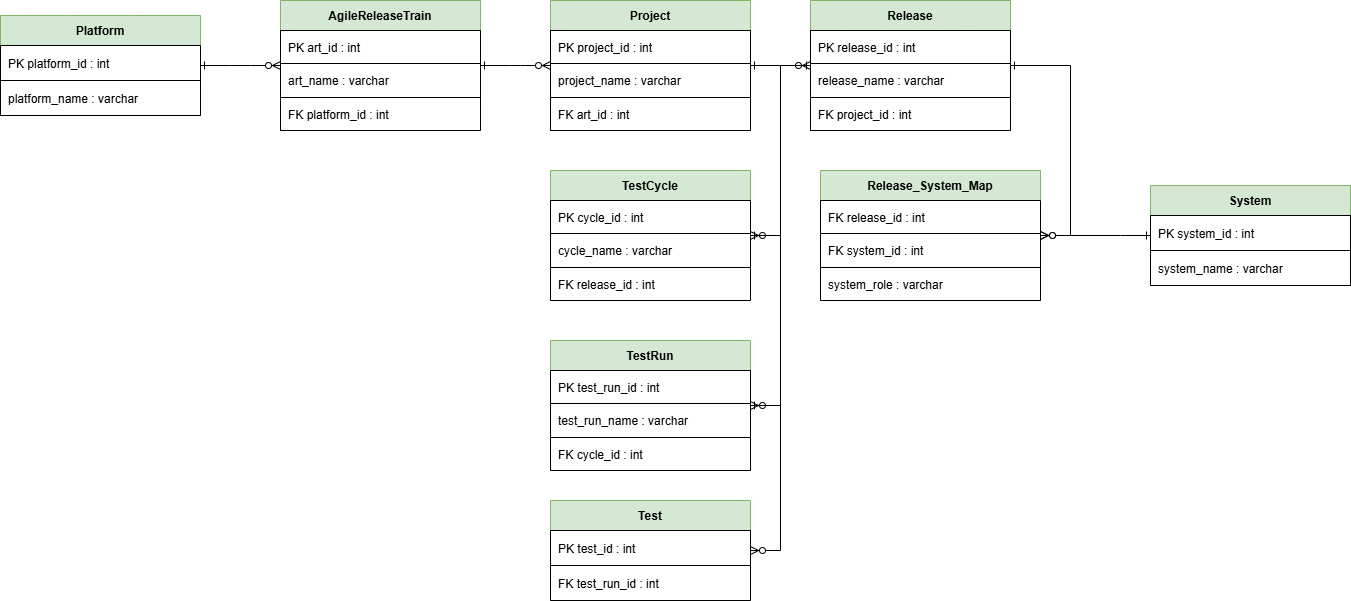

The diagram above was exported from draw.io. Its source (the exported page's mxGraphModel, read from the mxfile embedded in the PNG):
<mxGraphModel dx="1426" dy="785" grid="1" gridSize="10" guides="1" tooltips="1" connect="1" arrows="1" fold="1" page="1" pageScale="1" pageWidth="1600" pageHeight="900" background="#FFFFFF" math="0" shadow="0">
  <root>
    <mxCell id="0" />
    <mxCell id="1" parent="0" />
    <mxCell id="Platform" value="Platform" style="shape=table;startSize=30;childLayout=tableLayout;rowLines=0;fontStyle=1;align=center;rounded=0;labelBackgroundColor=none;fillColor=#d5e8d4;strokeColor=#82b366;" parent="1" vertex="1">
      <mxGeometry x="70" y="115" width="200" height="100" as="geometry" />
    </mxCell>
    <mxCell id="_486kBMGEAMqEpYw8NbH-1" value="PK platform_id : int" style="shape=partialRectangle;fillColor=none;align=left;spacingLeft=6;rounded=0;labelBackgroundColor=none;" parent="Platform" vertex="1">
      <mxGeometry y="30" width="200" height="35" as="geometry" />
    </mxCell>
    <mxCell id="_486kBMGEAMqEpYw8NbH-2" value="platform_name : varchar" style="shape=partialRectangle;fillColor=none;align=left;spacingLeft=6;rounded=0;labelBackgroundColor=none;" parent="Platform" vertex="1">
      <mxGeometry y="65" width="200" height="35" as="geometry" />
    </mxCell>
    <mxCell id="AgileReleaseTrain" value="AgileReleaseTrain" style="shape=table;startSize=30;childLayout=tableLayout;rowLines=0;fontStyle=1;align=center;rounded=0;labelBackgroundColor=none;fillColor=#d5e8d4;strokeColor=#82b366;" parent="1" vertex="1">
      <mxGeometry x="350" y="100" width="200" height="130" as="geometry" />
    </mxCell>
    <mxCell id="_486kBMGEAMqEpYw8NbH-3" value="PK art_id : int" style="shape=partialRectangle;fillColor=none;align=left;spacingLeft=6;rounded=0;labelBackgroundColor=none;" parent="AgileReleaseTrain" vertex="1">
      <mxGeometry y="30" width="200" height="33" as="geometry" />
    </mxCell>
    <mxCell id="_486kBMGEAMqEpYw8NbH-4" value="art_name : varchar" style="shape=partialRectangle;fillColor=none;align=left;spacingLeft=6;rounded=0;labelBackgroundColor=none;" parent="AgileReleaseTrain" vertex="1">
      <mxGeometry y="63" width="200" height="34" as="geometry" />
    </mxCell>
    <mxCell id="_486kBMGEAMqEpYw8NbH-5" value="FK platform_id : int" style="shape=partialRectangle;fillColor=none;align=left;spacingLeft=6;rounded=0;labelBackgroundColor=none;" parent="AgileReleaseTrain" vertex="1">
      <mxGeometry y="97" width="200" height="33" as="geometry" />
    </mxCell>
    <mxCell id="Project" value="Project" style="shape=table;startSize=30;childLayout=tableLayout;rowLines=0;fontStyle=1;align=center;rounded=0;labelBackgroundColor=none;fillColor=#d5e8d4;strokeColor=#82b366;" parent="1" vertex="1">
      <mxGeometry x="620" y="100" width="200" height="130" as="geometry" />
    </mxCell>
    <mxCell id="_486kBMGEAMqEpYw8NbH-6" value="PK project_id : int" style="shape=partialRectangle;fillColor=none;align=left;spacingLeft=6;rounded=0;labelBackgroundColor=none;" parent="Project" vertex="1">
      <mxGeometry y="30" width="200" height="33" as="geometry" />
    </mxCell>
    <mxCell id="_486kBMGEAMqEpYw8NbH-7" value="project_name : varchar" style="shape=partialRectangle;fillColor=none;align=left;spacingLeft=6;rounded=0;labelBackgroundColor=none;" parent="Project" vertex="1">
      <mxGeometry y="63" width="200" height="34" as="geometry" />
    </mxCell>
    <mxCell id="_486kBMGEAMqEpYw8NbH-8" value="FK art_id : int" style="shape=partialRectangle;fillColor=none;align=left;spacingLeft=6;rounded=0;labelBackgroundColor=none;" parent="Project" vertex="1">
      <mxGeometry y="97" width="200" height="33" as="geometry" />
    </mxCell>
    <mxCell id="Release" value="Release" style="shape=table;startSize=30;childLayout=tableLayout;rowLines=0;fontStyle=1;align=center;rounded=0;labelBackgroundColor=none;fillColor=#d5e8d4;strokeColor=#82b366;" parent="1" vertex="1">
      <mxGeometry x="880" y="100" width="200" height="130" as="geometry" />
    </mxCell>
    <mxCell id="_486kBMGEAMqEpYw8NbH-9" value="PK release_id : int" style="shape=partialRectangle;fillColor=none;align=left;spacingLeft=6;rounded=0;labelBackgroundColor=none;" parent="Release" vertex="1">
      <mxGeometry y="30" width="200" height="33" as="geometry" />
    </mxCell>
    <mxCell id="_486kBMGEAMqEpYw8NbH-10" value="release_name : varchar" style="shape=partialRectangle;fillColor=none;align=left;spacingLeft=6;rounded=0;labelBackgroundColor=none;" parent="Release" vertex="1">
      <mxGeometry y="63" width="200" height="34" as="geometry" />
    </mxCell>
    <mxCell id="_486kBMGEAMqEpYw8NbH-11" value="FK project_id : int" style="shape=partialRectangle;fillColor=none;align=left;spacingLeft=6;rounded=0;labelBackgroundColor=none;" parent="Release" vertex="1">
      <mxGeometry y="97" width="200" height="33" as="geometry" />
    </mxCell>
    <mxCell id="System" value="System" style="shape=table;startSize=30;childLayout=tableLayout;rowLines=0;fontStyle=1;align=center;rounded=0;labelBackgroundColor=none;fillColor=#d5e8d4;strokeColor=#82b366;" parent="1" vertex="1">
      <mxGeometry x="1220" y="285" width="200" height="100" as="geometry" />
    </mxCell>
    <mxCell id="_486kBMGEAMqEpYw8NbH-12" value="PK system_id : int" style="shape=partialRectangle;fillColor=none;align=left;spacingLeft=6;rounded=0;labelBackgroundColor=none;" parent="System" vertex="1">
      <mxGeometry y="30" width="200" height="35" as="geometry" />
    </mxCell>
    <mxCell id="_486kBMGEAMqEpYw8NbH-13" value="system_name : varchar" style="shape=partialRectangle;fillColor=none;align=left;spacingLeft=6;rounded=0;labelBackgroundColor=none;" parent="System" vertex="1">
      <mxGeometry y="65" width="200" height="35" as="geometry" />
    </mxCell>
    <mxCell id="Release_System_Map" value="Release_System_Map" style="shape=table;startSize=30;childLayout=tableLayout;rowLines=0;fontStyle=1;align=center;rounded=0;labelBackgroundColor=none;fillColor=#d5e8d4;strokeColor=#82b366;" parent="1" vertex="1">
      <mxGeometry x="890" y="270" width="220" height="130" as="geometry" />
    </mxCell>
    <mxCell id="_486kBMGEAMqEpYw8NbH-14" value="FK release_id : int" style="shape=partialRectangle;fillColor=none;align=left;spacingLeft=6;rounded=0;labelBackgroundColor=none;" parent="Release_System_Map" vertex="1">
      <mxGeometry y="30" width="220" height="33" as="geometry" />
    </mxCell>
    <mxCell id="_486kBMGEAMqEpYw8NbH-15" value="FK system_id : int" style="shape=partialRectangle;fillColor=none;align=left;spacingLeft=6;rounded=0;labelBackgroundColor=none;" parent="Release_System_Map" vertex="1">
      <mxGeometry y="63" width="220" height="34" as="geometry" />
    </mxCell>
    <mxCell id="_486kBMGEAMqEpYw8NbH-16" value="system_role : varchar" style="shape=partialRectangle;fillColor=none;align=left;spacingLeft=6;rounded=0;labelBackgroundColor=none;" parent="Release_System_Map" vertex="1">
      <mxGeometry y="97" width="220" height="33" as="geometry" />
    </mxCell>
    <mxCell id="TestCycle" value="TestCycle" style="shape=table;startSize=30;childLayout=tableLayout;rowLines=0;fontStyle=1;align=center;rounded=0;labelBackgroundColor=none;fillColor=#d5e8d4;strokeColor=#82b366;" parent="1" vertex="1">
      <mxGeometry x="620" y="270" width="200" height="130" as="geometry" />
    </mxCell>
    <mxCell id="_486kBMGEAMqEpYw8NbH-17" value="PK cycle_id : int" style="shape=partialRectangle;fillColor=none;align=left;spacingLeft=6;rounded=0;labelBackgroundColor=none;" parent="TestCycle" vertex="1">
      <mxGeometry y="30" width="200" height="33" as="geometry" />
    </mxCell>
    <mxCell id="_486kBMGEAMqEpYw8NbH-18" value="cycle_name : varchar" style="shape=partialRectangle;fillColor=none;align=left;spacingLeft=6;rounded=0;labelBackgroundColor=none;" parent="TestCycle" vertex="1">
      <mxGeometry y="63" width="200" height="34" as="geometry" />
    </mxCell>
    <mxCell id="_486kBMGEAMqEpYw8NbH-19" value="FK release_id : int" style="shape=partialRectangle;fillColor=none;align=left;spacingLeft=6;rounded=0;labelBackgroundColor=none;" parent="TestCycle" vertex="1">
      <mxGeometry y="97" width="200" height="33" as="geometry" />
    </mxCell>
    <mxCell id="TestRun" value="TestRun" style="shape=table;startSize=30;childLayout=tableLayout;rowLines=0;fontStyle=1;align=center;rounded=0;labelBackgroundColor=none;fillColor=#d5e8d4;strokeColor=#82b366;" parent="1" vertex="1">
      <mxGeometry x="620" y="440" width="200" height="130" as="geometry" />
    </mxCell>
    <mxCell id="_486kBMGEAMqEpYw8NbH-20" value="PK test_run_id : int" style="shape=partialRectangle;fillColor=none;align=left;spacingLeft=6;rounded=0;labelBackgroundColor=none;" parent="TestRun" vertex="1">
      <mxGeometry y="30" width="200" height="33" as="geometry" />
    </mxCell>
    <mxCell id="_486kBMGEAMqEpYw8NbH-21" value="test_run_name : varchar" style="shape=partialRectangle;fillColor=none;align=left;spacingLeft=6;rounded=0;labelBackgroundColor=none;" parent="TestRun" vertex="1">
      <mxGeometry y="63" width="200" height="34" as="geometry" />
    </mxCell>
    <mxCell id="_486kBMGEAMqEpYw8NbH-22" value="FK cycle_id : int" style="shape=partialRectangle;fillColor=none;align=left;spacingLeft=6;rounded=0;labelBackgroundColor=none;" parent="TestRun" vertex="1">
      <mxGeometry y="97" width="200" height="33" as="geometry" />
    </mxCell>
    <mxCell id="Test" value="Test" style="shape=table;startSize=30;childLayout=tableLayout;rowLines=0;fontStyle=1;align=center;rounded=0;labelBackgroundColor=none;fillColor=#d5e8d4;strokeColor=#82b366;" parent="1" vertex="1">
      <mxGeometry x="620" y="600" width="200" height="100" as="geometry" />
    </mxCell>
    <mxCell id="_486kBMGEAMqEpYw8NbH-23" value="PK test_id : int" style="shape=partialRectangle;fillColor=none;align=left;spacingLeft=6;rounded=0;labelBackgroundColor=none;" parent="Test" vertex="1">
      <mxGeometry y="30" width="200" height="35" as="geometry" />
    </mxCell>
    <mxCell id="_486kBMGEAMqEpYw8NbH-24" value="FK test_run_id : int" style="shape=partialRectangle;fillColor=none;align=left;spacingLeft=6;rounded=0;labelBackgroundColor=none;" parent="Test" vertex="1">
      <mxGeometry y="65" width="200" height="35" as="geometry" />
    </mxCell>
    <mxCell id="_486kBMGEAMqEpYw8NbH-25" style="edgeStyle=entityRelationEdgeStyle;endArrow=ERzeroToMany;startArrow=ERone;labelBackgroundColor=none;fontColor=default;rounded=0;" parent="1" source="Platform" target="AgileReleaseTrain" edge="1">
      <mxGeometry relative="1" as="geometry" />
    </mxCell>
    <mxCell id="_486kBMGEAMqEpYw8NbH-26" style="edgeStyle=entityRelationEdgeStyle;endArrow=ERzeroToMany;startArrow=ERone;labelBackgroundColor=none;fontColor=default;rounded=0;" parent="1" source="AgileReleaseTrain" target="Project" edge="1">
      <mxGeometry relative="1" as="geometry" />
    </mxCell>
    <mxCell id="_486kBMGEAMqEpYw8NbH-27" style="edgeStyle=entityRelationEdgeStyle;endArrow=ERzeroToMany;startArrow=ERone;labelBackgroundColor=none;fontColor=default;rounded=0;" parent="1" source="Project" target="Release" edge="1">
      <mxGeometry relative="1" as="geometry" />
    </mxCell>
    <mxCell id="_486kBMGEAMqEpYw8NbH-28" style="edgeStyle=entityRelationEdgeStyle;endArrow=ERzeroToMany;startArrow=ERone;labelBackgroundColor=none;fontColor=default;rounded=0;" parent="1" source="Release" target="TestCycle" edge="1">
      <mxGeometry relative="1" as="geometry" />
    </mxCell>
    <mxCell id="_486kBMGEAMqEpYw8NbH-29" style="edgeStyle=entityRelationEdgeStyle;endArrow=ERzeroToMany;startArrow=ERone;labelBackgroundColor=none;fontColor=default;rounded=0;" parent="1" source="TestCycle" target="TestRun" edge="1">
      <mxGeometry relative="1" as="geometry" />
    </mxCell>
    <mxCell id="_486kBMGEAMqEpYw8NbH-30" style="edgeStyle=entityRelationEdgeStyle;endArrow=ERzeroToMany;startArrow=ERone;labelBackgroundColor=none;fontColor=default;rounded=0;" parent="1" source="TestRun" target="Test" edge="1">
      <mxGeometry relative="1" as="geometry" />
    </mxCell>
    <mxCell id="_486kBMGEAMqEpYw8NbH-31" style="edgeStyle=entityRelationEdgeStyle;endArrow=ERzeroToMany;startArrow=ERone;labelBackgroundColor=none;fontColor=default;rounded=0;" parent="1" source="Release" target="Release_System_Map" edge="1">
      <mxGeometry relative="1" as="geometry" />
    </mxCell>
    <mxCell id="_486kBMGEAMqEpYw8NbH-32" style="edgeStyle=entityRelationEdgeStyle;endArrow=ERzeroToMany;startArrow=ERone;labelBackgroundColor=none;fontColor=default;rounded=0;" parent="1" source="System" target="Release_System_Map" edge="1">
      <mxGeometry relative="1" as="geometry" />
    </mxCell>
  </root>
</mxGraphModel>